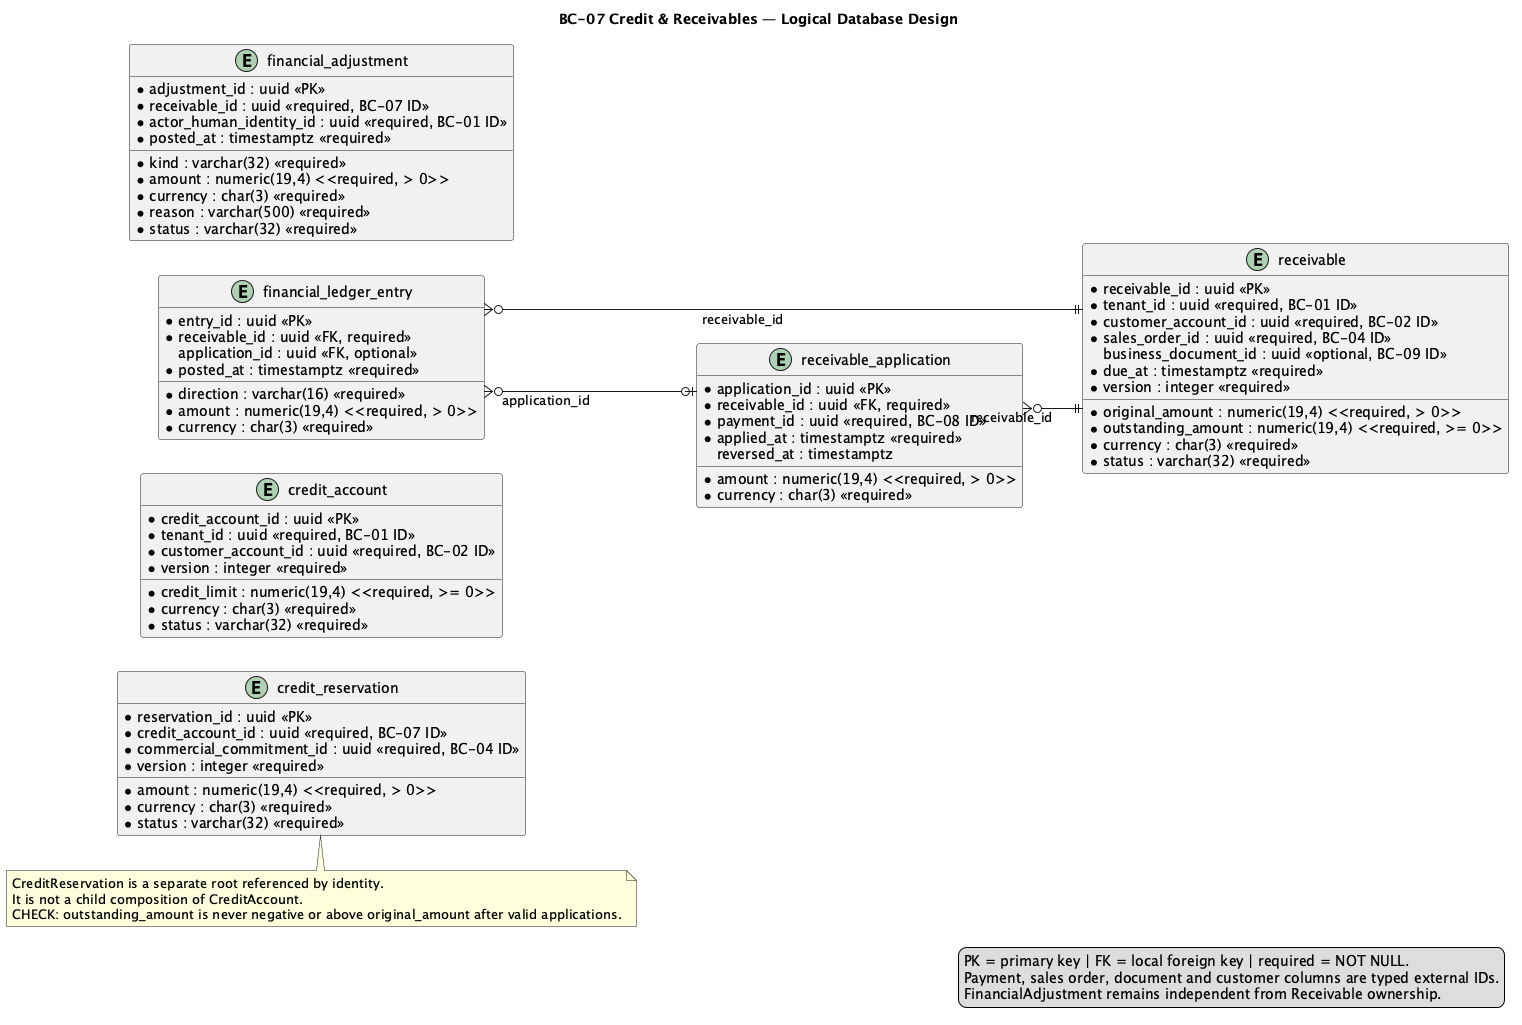

The diagram above was rendered by PlantUML. Its source (embedded in the PNG):
@startuml
title BC-07 Credit & Receivables — Logical Database Design
left to right direction
skinparam shadowing false
skinparam linetype ortho
skinparam entity {
  BackgroundColor #F8FAFC
  BorderColor #334155
  FontColor #0F172A
}

entity "credit_account" as credit_account {
  * credit_account_id : uuid <<PK>>
  * tenant_id : uuid <<required, BC-01 ID>>
  * customer_account_id : uuid <<required, BC-02 ID>>
  * credit_limit : numeric(19,4) <<required, >= 0>>
  * currency : char(3) <<required>>
  * status : varchar(32) <<required>>
  * version : integer <<required>>
}

entity "credit_reservation" as credit_reservation {
  * reservation_id : uuid <<PK>>
  * credit_account_id : uuid <<required, BC-07 ID>>
  * commercial_commitment_id : uuid <<required, BC-04 ID>>
  * amount : numeric(19,4) <<required, > 0>>
  * currency : char(3) <<required>>
  * status : varchar(32) <<required>>
  * version : integer <<required>>
}

entity "receivable" as receivable {
  * receivable_id : uuid <<PK>>
  * tenant_id : uuid <<required, BC-01 ID>>
  * customer_account_id : uuid <<required, BC-02 ID>>
  * sales_order_id : uuid <<required, BC-04 ID>>
    business_document_id : uuid <<optional, BC-09 ID>>
  * original_amount : numeric(19,4) <<required, > 0>>
  * outstanding_amount : numeric(19,4) <<required, >= 0>>
  * currency : char(3) <<required>>
  * due_at : timestamptz <<required>>
  * status : varchar(32) <<required>>
  * version : integer <<required>>
}

entity "receivable_application" as receivable_application {
  * application_id : uuid <<PK>>
  * receivable_id : uuid <<FK, required>>
  * payment_id : uuid <<required, BC-08 ID>>
  * amount : numeric(19,4) <<required, > 0>>
  * currency : char(3) <<required>>
  * applied_at : timestamptz <<required>>
    reversed_at : timestamptz
}

entity "financial_ledger_entry" as financial_ledger_entry {
  * entry_id : uuid <<PK>>
  * receivable_id : uuid <<FK, required>>
    application_id : uuid <<FK, optional>>
  * direction : varchar(16) <<required>>
  * amount : numeric(19,4) <<required, > 0>>
  * currency : char(3) <<required>>
  * posted_at : timestamptz <<required>>
}

entity "financial_adjustment" as financial_adjustment {
  * adjustment_id : uuid <<PK>>
  * receivable_id : uuid <<required, BC-07 ID>>
  * kind : varchar(32) <<required>>
  * amount : numeric(19,4) <<required, > 0>>
  * currency : char(3) <<required>>
  * reason : varchar(500) <<required>>
  * status : varchar(32) <<required>>
  * actor_human_identity_id : uuid <<required, BC-01 ID>>
  * posted_at : timestamptz <<required>>
}

receivable_application }o--|| receivable : receivable_id
financial_ledger_entry }o--|| receivable : receivable_id
financial_ledger_entry }o--o| receivable_application : application_id

note bottom of credit_reservation
CreditReservation is a separate root referenced by identity.
It is not a child composition of CreditAccount.
CHECK: outstanding_amount is never negative or above original_amount after valid applications.
end note

legend right
PK = primary key | FK = local foreign key | required = NOT NULL.
Payment, sales order, document and customer columns are typed external IDs.
FinancialAdjustment remains independent from Receivable ownership.
endlegend
@enduml